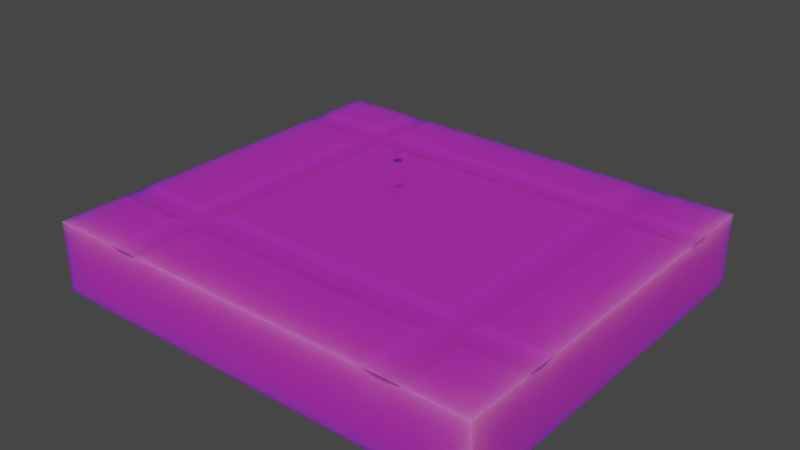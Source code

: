 # Source: DugGround.blend  (saved by Blender 3.4.6; exported with 4.5.12 LTS)
import bpy
from mathutils import Matrix  # noqa: F401  (used for matrix-valued properties, if any)

bpy.ops.wm.read_factory_settings(use_empty=True)
scene = bpy.context.scene
scene.name = 'Scene'

# ---- collections
col_collection = bpy.data.collections.new('Collection'); scene.collection.children.link(col_collection)

# ---- images (referenced by path relative to the original .blend; pixels are not part of the script)
import os
ASSET_DIR = os.environ.get("B2B_ASSET_DIR", "")  # directory of the original .blend (textures are referenced by path, not embedded)
HERE = os.path.dirname(os.path.abspath(__file__))  # packed textures are extracted next to this script under _unpacked/

def load_image(name, relpath, width, height, colorspace="sRGB"):
    """Load a texture the original file referenced (path relative to the .blend, or extracted next to this script)."""
    p = next((c for c in (os.path.join(HERE, relpath), os.path.join(ASSET_DIR, relpath)) if relpath and os.path.exists(c)), "")
    if p:
        img = bpy.data.images.load(p, check_existing=True)
        img.name = name
    else:  # same state as the original file: an image datablock whose file is absent (Cycles renders it pink)
        img = bpy.data.images.new(name, width, height)
        img.source = "FILE"
        img.filepath = "//" + (relpath or name)
    img.colorspace_settings.name = colorspace
    return img
img_untitled_png = load_image('Untitled.png', 'Untitled.png', 1024, 1024, 'sRGB')

# ---- materials (node trees are filled in below, after node groups)
mat_material_001 = bpy.data.materials.new('Material.001')
mat_material_001.use_transparent_shadow = False

# ---- material node trees
mat_material_001.use_nodes = True; mat_material_001.node_tree.nodes.clear()
_N = mat_material_001.node_tree.nodes; _L = mat_material_001.node_tree.links
n0 = _N.new('ShaderNodeBsdfPrincipled'); n0.name = 'Principled BSDF'; n0.location = (10, 300)
n0.distribution = 'GGX'
n0.subsurface_method = 'RANDOM_WALK_SKIN'
n0.inputs[3].default_value = 1.45
n0.inputs[8].default_value = 1.0
n0.inputs[10].default_value = 0.5419
n0.inputs[11].default_value = 1.992
n0.inputs[27].default_value = (0.0, 0.0, 0.0, 1.0)
n0.inputs[28].default_value = 1.0
n1 = _N.new('ShaderNodeOutputMaterial'); n1.name = 'Material Output'; n1.location = (300, 300)
n2 = _N.new('ShaderNodeTexImage'); n2.name = 'Image Texture'; n2.location = (-280, 275)
n2.image = img_untitled_png
n3 = _N.new('ShaderNodeMix'); n3.name = 'Mix'; n3.location = (-160, 180)
n3.data_type = 'RGBA'
n3.inputs[0].default_value = 0.5419
n3.inputs[7].default_value = (0.03942, 0.03942, 0.03942, 1.0)
_L.new(n0.outputs[0], n1.inputs[0])
_L.new(n2.outputs[0], n3.inputs[6])
_L.new(n3.outputs[2], n0.inputs[0])
n1.is_active_output = True

# ---- world
world_world = bpy.data.worlds.new('World'); scene.world = world_world
world_world.use_nodes = True; world_world.node_tree.nodes.clear()
_N = world_world.node_tree.nodes; _L = world_world.node_tree.links
n0 = _N.new('ShaderNodeOutputWorld'); n0.name = 'World Output'; n0.location = (300, 300)
n1 = _N.new('ShaderNodeBackground'); n1.name = 'Background'; n1.location = (10, 300)
n1.inputs[0].default_value = (0.05088, 0.05088, 0.05088, 1.0)
_L.new(n1.outputs[0], n0.inputs[0])
n0.is_active_output = True
world_world.color = (0.05088, 0.05088, 0.05088)
world_world.use_sun_shadow = False
world_world.sun_shadow_jitter_overblur = 0.0

# ---- meshes
me_cube = bpy.data.meshes.new('Cube')
me_cube.from_pydata([(1.945, 1.704, 0.2686), (1.945, 1.704, -0.3499), (1.945, -1.704, 0.2686), (1.945, -1.704, -0.3499), (-1.945, 1.704, 0.2686), (-1.945, 1.704, -0.3499), (-1.945, -1.704, 0.2686), (-1.945, -1.704, -0.3499), (-1.945, -1.131, -0.3499), (1.937, -1.038, 0.25), (-1.937, -1.038, 0.25), (1.945, -1.131, -0.3499), (1.08, 1.704, -0.3499), (1.219, -1.696, 0.25), (1.08, -1.704, -0.3499), (1.219, 1.696, 0.25), (1.08, -1.131, -0.3499), (1.219, -1.045, 0.25), (1.447, -1.704, -0.3499), (1.307, 1.696, 0.25), (1.307, -1.038, 0.25), (1.447, 1.704, -0.3499), (1.307, -1.696, 0.25), (1.447, -1.131, -0.3499), (-1.937, -0.9261, 0.25), (1.945, -0.8332, -0.3499), (-1.945, -0.8332, -0.3499), (1.937, -0.9261, 0.25), (1.08, -0.8141, 0.2686), (1.08, -0.8332, -0.3499), (1.447, -0.8332, 0.2686), (1.447, -0.8332, -0.3499), (-1.937, 1.086, 0.25), (1.945, 0.9849, -0.3499), (-1.945, 0.9849, -0.3499), (1.937, 1.086, 0.25), (1.219, 1.086, 0.25), (1.08, 0.9849, -0.3499), (1.307, 1.086, 0.25), (1.447, 0.9849, -0.3499), (-1.937, 1.184, 0.25), (1.945, 1.277, -0.3499), (-1.945, 1.277, -0.3499), (1.937, 1.184, 0.25), (1.08, 1.277, 0.2686), (1.08, 1.277, -0.3499), (1.447, 1.277, 0.2686), (1.447, 1.277, -0.3499), (-1.049, 1.704, -0.3499), (-1.149, -1.696, 0.25), (-1.049, -1.131, -0.3499), (-1.049, -1.704, -0.3499), (-1.149, 1.696, 0.25), (-1.149, -1.045, 0.25), (-1.049, -0.8332, -0.3499), (-1.149, -0.919, 0.25), (-1.149, 1.086, 0.25), (-1.049, 0.9849, -0.3499), (-1.049, 1.277, -0.3499), (-1.149, 1.184, 0.25), (-1.343, 1.704, -0.3499), (-1.243, -1.696, 0.25), (-1.343, -1.131, -0.3499), (-1.343, -0.8332, -0.3499), (-1.343, 0.9849, -0.3499), (-1.343, 1.277, -0.3499), (-1.343, -1.704, -0.3499), (-1.243, 1.696, 0.25), (-1.343, -1.131, 0.2686), (-1.343, -0.8332, 0.2686), (-1.343, 0.9937, 0.2686), (-1.343, 1.277, 0.2686), (1.945, -0.8332, 0.2686), (1.945, -1.131, 0.2686), (1.447, -1.131, 0.2686), (1.447, -1.704, 0.2686), (1.08, -1.704, 0.2686), (-1.049, -1.15, 0.2686), (1.08, -1.15, 0.2686), (1.08, 1.704, 0.2686), (1.447, 1.704, 0.2686), (-1.945, -1.131, 0.2686), (-1.945, -0.8332, 0.2686), (1.08, 0.9937, 0.2686), (1.219, -0.919, 0.25), (1.447, 0.9937, 0.2686), (1.307, -0.9261, 0.25), (-1.049, -0.8141, 0.2686), (1.945, 1.277, 0.2686), (1.945, 0.9937, 0.2686), (-1.049, 0.9937, 0.2686), (-1.945, 0.9937, 0.2686), (-1.945, 1.277, 0.2686), (1.219, 1.184, 0.25), (1.307, 1.184, 0.25), (-1.049, 1.277, 0.2686), (-1.343, 1.704, 0.2686), (-1.049, 1.704, 0.2686), (-1.049, -1.704, 0.2686), (-1.343, -1.704, 0.2686), (-1.243, -1.038, 0.25), (-1.243, -0.9261, 0.25), (-1.243, 1.086, 0.25), (-1.243, 1.184, 0.25), (-8.877e-09, 0.007478, 0.7593), (0.005583, 0.006885, 0.7593), (0.01107, 0.005087, 0.7593), (0.01632, 0.002056, 0.7593), (0.02113, -0.002209, 0.7593), (0.02526, -0.007634, 0.7593), (0.02843, -0.01405, 0.7593), (0.03044, -0.02118, 0.7593), (0.03112, -0.0287, 0.7593), (0.03044, -0.03622, 0.7593), (0.02843, -0.04335, 0.7593), (0.02526, -0.04977, 0.7593), (0.02113, -0.05519, 0.7593), (0.01632, -0.05946, 0.7593), (0.01107, -0.06249, 0.7593), (0.005583, -0.06429, 0.7593), (-8.818e-09, -0.06488, 0.7593), (-0.005583, -0.06429, 0.7593), (-0.01107, -0.06249, 0.7593), (-0.01632, -0.05946, 0.7593), (-0.02113, -0.05519, 0.7593), (-0.02526, -0.04977, 0.7593), (-0.02843, -0.04335, 0.7593), (-0.03044, -0.03622, 0.7593), (-0.03112, -0.0287, 0.7593), (-0.03044, -0.02118, 0.7593), (-0.02843, -0.01405, 0.7593), (-0.02526, -0.007634, 0.7593), (-0.02113, -0.002209, 0.7593), (-0.01632, 0.002056, 0.7593), (-0.01107, 0.005087, 0.7593), (-0.005583, 0.006885, 0.7593)], [], [(68, 81, 6, 99), (66, 99, 6, 7), (42, 92, 4, 5), (23, 11, 3, 18), (11, 73, 2, 3), (21, 80, 0, 1), (25, 72, 73, 11), (31, 25, 11, 23), (7, 6, 81, 8), (101, 24, 10, 100), (86, 84, 17, 20), (54, 29, 16, 50), (48, 97, 79, 12), (50, 16, 14, 51), (18, 75, 76, 14), (20, 17, 13, 22), (73, 74, 75, 2), (3, 2, 75, 18), (27, 86, 20, 9), (29, 31, 23, 16), (12, 79, 80, 21), (16, 23, 18, 14), (37, 39, 31, 29), (89, 85, 30, 72), (57, 37, 29, 54), (38, 36, 84, 86), (70, 91, 82, 69), (39, 33, 25, 31), (33, 89, 72, 25), (8, 81, 82, 26), (41, 88, 89, 33), (47, 41, 33, 39), (103, 40, 32, 102), (94, 93, 36, 38), (58, 45, 37, 57), (43, 94, 38, 35), (45, 47, 39, 37), (26, 82, 91, 34), (12, 21, 47, 45), (0, 80, 46, 88), (48, 12, 45, 58), (19, 15, 93, 94), (96, 4, 92, 71), (21, 1, 41, 47), (1, 0, 88, 41), (34, 91, 92, 42), (79, 97, 95, 44), (60, 48, 58, 65), (65, 58, 57, 64), (93, 59, 56, 36), (83, 90, 87, 28), (64, 57, 54, 63), (62, 50, 51, 66), (60, 96, 97, 48), (63, 54, 50, 62), (84, 55, 53, 17), (14, 76, 98, 51), (78, 77, 98, 76), (26, 63, 62, 8), (5, 4, 96, 60), (8, 62, 66, 7), (34, 64, 63, 26), (42, 65, 64, 34), (5, 60, 65, 42), (52, 67, 103, 59), (59, 103, 102, 56), (56, 102, 101, 55), (55, 101, 100, 53), (51, 98, 99, 66), (53, 100, 61, 49), (27, 9, 73, 72), (9, 20, 74, 73), (22, 13, 76, 75), (17, 53, 77, 78), (13, 17, 78, 76), (15, 19, 80, 79), (20, 22, 75, 74), (10, 24, 82, 81), (84, 36, 83, 28), (38, 86, 30, 85), (86, 27, 72, 30), (55, 84, 28, 87), (43, 35, 89, 88), (36, 56, 90, 83), (35, 38, 85, 89), (32, 40, 92, 91), (93, 15, 79, 44), (19, 94, 46, 80), (94, 43, 88, 46), (59, 93, 44, 95), (67, 52, 97, 96), (52, 59, 95, 97), (56, 55, 87, 90), (53, 49, 98, 77), (49, 61, 99, 98), (100, 10, 81, 68), (24, 101, 69, 82), (102, 32, 91, 70), (40, 103, 71, 92), (103, 67, 96, 71), (101, 102, 70, 69), (61, 100, 68, 99), (105, 104, 135, 134, 133, 132, 131, 130, 129, 128, 127, 126, 125, 124, 123, 122, 121, 120, 119, 118, 117, 116, 115, 114, 113, 112, 111, 110, 109, 108, 107, 106)])
_uv = me_cube.uv_layers.new(name='UVMap')
_uv.uv.foreach_set('vector', [0.4261, 0.1016, 0.4261, 0.3019, 0.3388, 0.3019, 0.3388, 0.1016, 0.09581, 0.8917, 0.08592, 0.8917, 0.08592, 0.9032, 0.09581, 0.9032, 0.1057, 0.895, 0.09581, 0.895, 0.09581, 0.9032, 0.1057, 0.9032, 0.6783, 0.02799, 0.6528, 0.3971, 0.6062, 0.3971, 0.6317, 0.02799, 0.1155, 0.8922, 0.1057, 0.8922, 0.1057, 0.9032, 0.1155, 0.9032, 0.07603, 0.8381, 0.08592, 0.8381, 0.08592, 0.8285, 0.07603, 0.8285, 0.1155, 0.8865, 0.1057, 0.8865, 0.1057, 0.8922, 0.1155, 0.8922, 0.7025, 0.02799, 0.677, 0.3971, 0.6528, 0.3971, 0.6783, 0.02799, 0.1057, 0.8378, 0.09581, 0.8378, 0.09581, 0.8488, 0.1057, 0.8488, 0.107, 0.8437, 0.107, 0.8356, 0.1056, 0.8356, 0.1056, 0.8437, 0.107, 0.8737, 0.107, 0.8727, 0.1055, 0.8727, 0.1056, 0.8737, 0.194, 0.1703, 0.2195, 0.3004, 0.1953, 0.3004, 0.1698, 0.1703, 0.07603, 0.886, 0.08592, 0.886, 0.08592, 0.8451, 0.07603, 0.8451, 0.1698, 0.1703, 0.1953, 0.3004, 0.1487, 0.3004, 0.1232, 0.1703, 0.09581, 0.8381, 0.08592, 0.8381, 0.08592, 0.8451, 0.09581, 0.8451, 0.1056, 0.8737, 0.1055, 0.8727, 0.09764, 0.8727, 0.09764, 0.8737, 0.2207, 0.03268, 0.2207, 0.07807, 0.1334, 0.07807, 0.1334, 0.03268, 0.09581, 0.8285, 0.08592, 0.8285, 0.08592, 0.8381, 0.09581, 0.8381, 0.107, 0.8811, 0.107, 0.8737, 0.1056, 0.8737, 0.1056, 0.8811, 0.2195, 0.3004, 0.7025, 0.02799, 0.6783, 0.02799, 0.1953, 0.3004, 0.07603, 0.8451, 0.08592, 0.8451, 0.08592, 0.8381, 0.07603, 0.8381, 0.1953, 0.3004, 0.6783, 0.02799, 0.6317, 0.02799, 0.1487, 0.3004, 0.3673, 0.3004, 0.8504, 0.02799, 0.7025, 0.02799, 0.2195, 0.3004, 0.5443, 0.03268, 0.5443, 0.07807, 0.266, 0.07807, 0.266, 0.03268, 0.3419, 0.1703, 0.3673, 0.3004, 0.2195, 0.3004, 0.194, 0.1703, 0.1313, 0.8737, 0.1313, 0.8727, 0.107, 0.8727, 0.107, 0.8737, 0.7497, 0.1016, 0.7497, 0.3019, 0.4714, 0.3019, 0.4714, 0.1016, 0.8504, 0.02799, 0.8249, 0.3971, 0.677, 0.3971, 0.7025, 0.02799, 0.1155, 0.8516, 0.1057, 0.8514, 0.1057, 0.8865, 0.1155, 0.8865, 0.1057, 0.8488, 0.09581, 0.8488, 0.09581, 0.8545, 0.1057, 0.8545, 0.1155, 0.846, 0.1057, 0.846, 0.1057, 0.8514, 0.1155, 0.8516, 0.8741, 0.02799, 0.8486, 0.3971, 0.8249, 0.3971, 0.8504, 0.02799, 0.1325, 0.8437, 0.1325, 0.8356, 0.1313, 0.8356, 0.1313, 0.8437, 0.1325, 0.8737, 0.1325, 0.8727, 0.1313, 0.8727, 0.1313, 0.8737, 0.3656, 0.1703, 0.3911, 0.3004, 0.3673, 0.3004, 0.3419, 0.1703, 0.1325, 0.8811, 0.1325, 0.8737, 0.1313, 0.8737, 0.1313, 0.8811, 0.3911, 0.3004, 0.8741, 0.02799, 0.8504, 0.02799, 0.3673, 0.3004, 0.1057, 0.8545, 0.09581, 0.8545, 0.09581, 0.8896, 0.1057, 0.8894, 0.4258, 0.3004, 0.9088, 0.02799, 0.8741, 0.02799, 0.3911, 0.3004, 0.6525, 0.03268, 0.6525, 0.07807, 0.5875, 0.07807, 0.5875, 0.03268, 0.4003, 0.1703, 0.4258, 0.3004, 0.3911, 0.3004, 0.3656, 0.1703, 0.1387, 0.8737, 0.1387, 0.8727, 0.1325, 0.8727, 0.1325, 0.8737, 0.8579, 0.1016, 0.8579, 0.3019, 0.7929, 0.3019, 0.7929, 0.1016, 0.9088, 0.02799, 0.8833, 0.3971, 0.8486, 0.3971, 0.8741, 0.02799, 0.1155, 0.8378, 0.1057, 0.8378, 0.1057, 0.846, 0.1155, 0.846, 0.1057, 0.8894, 0.09581, 0.8896, 0.09581, 0.895, 0.1057, 0.895, 0.6525, 0.1115, 0.6525, 0.3054, 0.5875, 0.3054, 0.5875, 0.1115, 0.4003, 0.1143, 0.4003, 0.1703, 0.3656, 0.1703, 0.3656, 0.1143, 0.3656, 0.1143, 0.3656, 0.1703, 0.3419, 0.1703, 0.3419, 0.1143, 0.1325, 0.8727, 0.1325, 0.8448, 0.1313, 0.8448, 0.1313, 0.8727, 0.5443, 0.1115, 0.5443, 0.3054, 0.2689, 0.3054, 0.2689, 0.1115, 0.3419, 0.1143, 0.3419, 0.1703, 0.194, 0.1703, 0.194, 0.1143, 0.1698, 0.1143, 0.1698, 0.1703, 0.1232, 0.1703, 0.1232, 0.1143, 0.07603, 0.8917, 0.08592, 0.8917, 0.08592, 0.886, 0.07603, 0.886, 0.194, 0.1143, 0.194, 0.1703, 0.1698, 0.1703, 0.1698, 0.1143, 0.107, 0.8727, 0.107, 0.8448, 0.1055, 0.8448, 0.1055, 0.8727, 0.09581, 0.8451, 0.08592, 0.8451, 0.08592, 0.886, 0.09581, 0.886, 0.2178, 0.1115, 0.2178, 0.3054, 0.1334, 0.3054, 0.1334, 0.1115, 0.194, 0.0, 0.194, 0.1143, 0.1698, 0.1143, 0.1698, 0.0, 0.07603, 0.9032, 0.08592, 0.9032, 0.08592, 0.8917, 0.07603, 0.8917, 0.1698, 0.0, 0.1698, 0.1143, 0.1232, 0.1143, 0.1232, 0.0, 0.3419, 0.0, 0.3419, 0.1143, 0.194, 0.1143, 0.194, 0.0, 0.3656, 0.0, 0.3656, 0.1143, 0.3419, 0.1143, 0.3419, 0.0, 0.4003, 0.0, 0.4003, 0.1143, 0.3656, 0.1143, 0.3656, 0.0, 0.1387, 0.8448, 0.1387, 0.8437, 0.1325, 0.8437, 0.1325, 0.8448, 0.1325, 0.8448, 0.1325, 0.8437, 0.1313, 0.8437, 0.1313, 0.8448, 0.1313, 0.8448, 0.1313, 0.8437, 0.107, 0.8437, 0.107, 0.8448, 0.107, 0.8448, 0.107, 0.8437, 0.1056, 0.8437, 0.1055, 0.8448, 0.09581, 0.886, 0.08592, 0.886, 0.08592, 0.8917, 0.09581, 0.8917, 0.1055, 0.8448, 0.1056, 0.8437, 0.09764, 0.8437, 0.09764, 0.8448, 0.6624, 0.8909, 0.6624, 0.8697, 0.664, 0.852, 0.664, 0.9085, 0.1056, 0.8811, 0.1056, 0.8737, 0.1045, 0.8754, 0.1045, 0.8812, 0.6592, 0.8952, 0.6592, 0.8785, 0.6608, 0.852, 0.6608, 0.9217, 0.1055, 0.8727, 0.1055, 0.8448, 0.1043, 0.846, 0.1043, 0.871, 0.09764, 0.8727, 0.1055, 0.8727, 0.1043, 0.871, 0.09755, 0.871, 0.6608, 0.8952, 0.6608, 0.8785, 0.6624, 0.852, 0.6624, 0.9217, 0.1056, 0.8737, 0.09764, 0.8737, 0.09755, 0.8754, 0.1045, 0.8754, 0.664, 0.8909, 0.664, 0.8697, 0.6656, 0.852, 0.6656, 0.9085, 0.107, 0.8727, 0.1313, 0.8727, 0.1302, 0.871, 0.1083, 0.871, 0.1313, 0.8737, 0.107, 0.8737, 0.1081, 0.8754, 0.1302, 0.8754, 0.107, 0.8737, 0.107, 0.8811, 0.1081, 0.8812, 0.1081, 0.8754, 0.107, 0.8448, 0.107, 0.8727, 0.1083, 0.871, 0.1083, 0.846, 0.6688, 0.8882, 0.6688, 0.8696, 0.6704, 0.852, 0.6704, 0.9059, 0.1313, 0.8727, 0.1313, 0.8448, 0.1302, 0.846, 0.1302, 0.871, 0.1313, 0.8811, 0.1313, 0.8737, 0.1302, 0.8754, 0.1302, 0.8812, 0.6704, 0.8882, 0.6704, 0.8696, 0.672, 0.852, 0.672, 0.9059, 0.1325, 0.8727, 0.1387, 0.8727, 0.1388, 0.871, 0.1336, 0.871, 0.1387, 0.8737, 0.1325, 0.8737, 0.1336, 0.8754, 0.1388, 0.8754, 0.1325, 0.8737, 0.1325, 0.8811, 0.1336, 0.8812, 0.1336, 0.8754, 0.1325, 0.8448, 0.1325, 0.8727, 0.1336, 0.871, 0.1336, 0.846, 0.6656, 0.8889, 0.6656, 0.8711, 0.6672, 0.852, 0.6672, 0.908, 0.1387, 0.8448, 0.1325, 0.8448, 0.1336, 0.846, 0.1388, 0.846, 0.1313, 0.8448, 0.107, 0.8448, 0.1083, 0.846, 0.1302, 0.846, 0.1055, 0.8448, 0.09764, 0.8448, 0.09755, 0.846, 0.1043, 0.846, 0.6672, 0.8889, 0.6672, 0.8711, 0.6688, 0.852, 0.6688, 0.908, 0.1056, 0.8437, 0.1056, 0.8356, 0.1045, 0.8355, 0.1045, 0.8425, 0.107, 0.8356, 0.107, 0.8437, 0.1081, 0.8425, 0.1081, 0.8355, 0.1313, 0.8437, 0.1313, 0.8356, 0.1302, 0.8355, 0.1302, 0.8425, 0.1325, 0.8356, 0.1325, 0.8437, 0.1336, 0.8425, 0.1336, 0.8355, 0.1325, 0.8437, 0.1387, 0.8437, 0.1388, 0.8425, 0.1336, 0.8425, 0.107, 0.8437, 0.1313, 0.8437, 0.1302, 0.8425, 0.1081, 0.8425, 0.09764, 0.8437, 0.1056, 0.8437, 0.1045, 0.8425, 0.09755, 0.8425, 0.6779, 0.8594, 0.6778, 0.8583, 0.6778, 0.8573, 0.6779, 0.8562, 0.6781, 0.8552, 0.6784, 0.8542, 0.6788, 0.8534, 0.6793, 0.8527, 0.6799, 0.8522, 0.6805, 0.852, 0.6811, 0.8521, 0.6817, 0.8524, 0.6823, 0.8529, 0.6827, 0.8536, 0.6831, 0.8545, 0.6834, 0.8554, 0.6836, 0.8564, 0.6837, 0.8575, 0.6837, 0.8586, 0.6836, 0.8596, 0.6834, 0.8607, 0.6831, 0.8616, 0.6827, 0.8625, 0.6822, 0.8631, 0.6816, 0.8636, 0.681, 0.8638, 0.6804, 0.8638, 0.6798, 0.8635, 0.6793, 0.8629, 0.6788, 0.8622, 0.6784, 0.8614, 0.6781, 0.8604])
me_cube.materials.append(mat_material_001)
me_cube.use_mirror_vertex_groups = False
me_cube.update()

# ---- objects
ob_cube = bpy.data.objects.new('Cube', me_cube)

# ---- transforms, parenting, visibility, modifiers, constraints
ob_cube.location = (0.0, 0.0, 0.0)
ob_cube.lock_rotations_4d = False
ob_cube.empty_display_type = 'ARROWS'
ob_cube.lineart.crease_threshold = 0.0

# ---- collection membership
col_collection.objects.link(ob_cube)

# ---- scene / render settings (as saved in the file)
scene.frame_start = 1; scene.frame_end = 250; scene.frame_set(1)
scene.render.engine = 'BLENDER_EEVEE_NEXT'
scene.cycles.sampling_pattern = 'TABULATED_SOBOL'
scene.cycles.use_light_tree = False
scene.view_settings.view_transform = 'Filmic'
bpy.context.view_layer.update()

# ---- added for rendering (the .blend has no active camera and no usable light): camera, sun
cam_auto = bpy.data.cameras.new('AutoCamera')
cam_auto.lens = 50.0
cam_auto.sensor_width = 36.0
cam_auto.clip_end = 1000.0
ob_auto_camera = bpy.data.objects.new('AutoCamera', cam_auto)
scene.collection.objects.link(ob_auto_camera)
ob_auto_camera.location = (4.89355, -5.87226, 4.11954)
ob_auto_camera.rotation_euler = (1.09748, -7.21219e-08, 0.694738)
scene.camera = ob_auto_camera
light_auto_sun = bpy.data.lights.new('AutoSun', 'SUN')
light_auto_sun.energy = 3.0
light_auto_sun.angle = 0.0523599
ob_auto_sun = bpy.data.objects.new('AutoSun', light_auto_sun)
scene.collection.objects.link(ob_auto_sun)
ob_auto_sun.rotation_euler = (0.872665, 0.174533, 0.523599)
bpy.context.view_layer.update()
